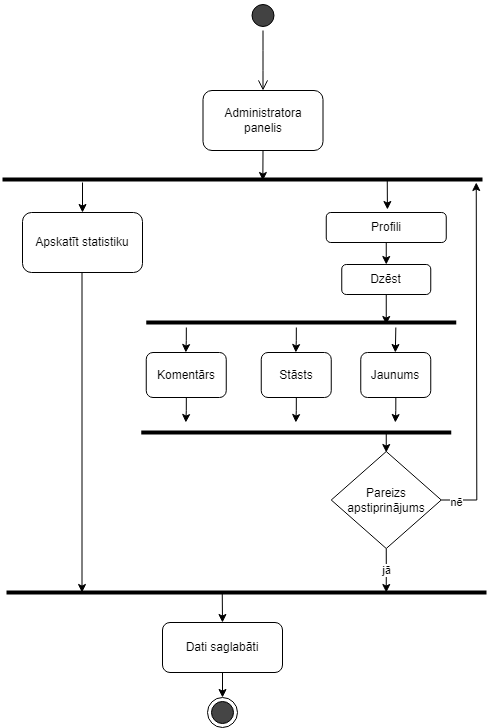

The diagram above was exported from draw.io. Its source (the exported page's mxGraphModel, read from the mxfile embedded in the PNG):
<mxGraphModel dx="1393" dy="797" grid="1" gridSize="10" guides="1" tooltips="1" connect="1" arrows="0" fold="1" page="1" pageScale="1" pageWidth="1169" pageHeight="827" math="0" shadow="0">
  <root>
    <mxCell id="0" />
    <mxCell id="1" parent="0" />
    <mxCell id="2" value="" style="group" vertex="1" connectable="0" parent="1">
      <mxGeometry x="1510" y="1568" width="484" height="727" as="geometry" />
    </mxCell>
    <mxCell id="3" value="" style="ellipse;html=1;shape=startState;labelBackgroundColor=none;fillColor=#424242;" vertex="1" parent="2">
      <mxGeometry x="245.5" width="30" height="30" as="geometry" />
    </mxCell>
    <mxCell id="4" value="" style="edgeStyle=orthogonalEdgeStyle;html=1;verticalAlign=bottom;endArrow=open;endSize=8;labelBackgroundColor=none;fontColor=default;" edge="1" parent="2" source="3">
      <mxGeometry relative="1" as="geometry">
        <mxPoint x="260.5" y="90" as="targetPoint" />
      </mxGeometry>
    </mxCell>
    <mxCell id="5" style="edgeStyle=orthogonalEdgeStyle;rounded=0;orthogonalLoop=1;jettySize=auto;html=1;exitX=0.5;exitY=1;exitDx=0;exitDy=0;labelBackgroundColor=none;fontColor=default;" edge="1" parent="2" source="6">
      <mxGeometry relative="1" as="geometry">
        <mxPoint x="260.3571428571431" y="180" as="targetPoint" />
      </mxGeometry>
    </mxCell>
    <mxCell id="6" value="Administratora panelis" style="rounded=1;whiteSpace=wrap;html=1;labelBackgroundColor=none;" vertex="1" parent="2">
      <mxGeometry x="200.5" y="90" width="120" height="60" as="geometry" />
    </mxCell>
    <mxCell id="7" style="edgeStyle=orthogonalEdgeStyle;rounded=0;orthogonalLoop=1;jettySize=auto;html=1;entryX=0.5;entryY=0;entryDx=0;entryDy=0;" edge="1" parent="2" target="8">
      <mxGeometry relative="1" as="geometry">
        <mxPoint x="219.75" y="592" as="sourcePoint" />
      </mxGeometry>
    </mxCell>
    <mxCell id="8" value="Dati saglabāti" style="rounded=1;whiteSpace=wrap;html=1;labelBackgroundColor=none;" vertex="1" parent="2">
      <mxGeometry x="160" y="622" width="120" height="50" as="geometry" />
    </mxCell>
    <mxCell id="9" value="" style="endArrow=none;html=1;strokeWidth=4;labelBackgroundColor=none;fontColor=default;" edge="1" parent="2">
      <mxGeometry width="50" height="50" relative="1" as="geometry">
        <mxPoint y="179" as="sourcePoint" />
        <mxPoint x="480" y="179" as="targetPoint" />
      </mxGeometry>
    </mxCell>
    <mxCell id="10" value="" style="endArrow=none;html=1;strokeWidth=4;labelBackgroundColor=none;fontColor=default;" edge="1" parent="2">
      <mxGeometry width="50" height="50" relative="1" as="geometry">
        <mxPoint x="4" y="592" as="sourcePoint" />
        <mxPoint x="484" y="592" as="targetPoint" />
      </mxGeometry>
    </mxCell>
    <mxCell id="11" value="" style="ellipse;html=1;shape=endState;labelBackgroundColor=none;fillColor=#454545;" vertex="1" parent="2">
      <mxGeometry x="205" y="697" width="30" height="30" as="geometry" />
    </mxCell>
    <mxCell id="12" style="edgeStyle=orthogonalEdgeStyle;rounded=0;orthogonalLoop=1;jettySize=auto;html=1;exitX=0.5;exitY=1;exitDx=0;exitDy=0;entryX=0.5;entryY=0;entryDx=0;entryDy=0;" edge="1" parent="2" source="8" target="11">
      <mxGeometry relative="1" as="geometry" />
    </mxCell>
    <mxCell id="13" value="" style="edgeStyle=orthogonalEdgeStyle;rounded=0;orthogonalLoop=1;jettySize=auto;html=1;strokeWidth=1;labelBackgroundColor=none;fontColor=default;" edge="1" parent="2">
      <mxGeometry relative="1" as="geometry">
        <mxPoint x="384.93000000000006" y="209" as="targetPoint" />
        <mxPoint x="384.75" y="179" as="sourcePoint" />
        <Array as="points">
          <mxPoint x="384.75" y="179" />
        </Array>
      </mxGeometry>
    </mxCell>
    <mxCell id="14" value="Profili" style="rounded=1;whiteSpace=wrap;html=1;" vertex="1" parent="2">
      <mxGeometry x="323.75" y="212" width="120" height="30" as="geometry" />
    </mxCell>
    <mxCell id="15" style="edgeStyle=orthogonalEdgeStyle;rounded=0;orthogonalLoop=1;jettySize=auto;html=1;exitX=0.5;exitY=1;exitDx=0;exitDy=0;" edge="1" parent="2" source="16">
      <mxGeometry relative="1" as="geometry">
        <mxPoint x="383.75" y="324" as="targetPoint" />
      </mxGeometry>
    </mxCell>
    <mxCell id="16" value="Dzēst" style="rounded=1;whiteSpace=wrap;html=1;" vertex="1" parent="2">
      <mxGeometry x="339.25" y="264" width="89" height="30" as="geometry" />
    </mxCell>
    <mxCell id="17" style="edgeStyle=orthogonalEdgeStyle;rounded=0;orthogonalLoop=1;jettySize=auto;html=1;exitX=0.5;exitY=1;exitDx=0;exitDy=0;entryX=0.5;entryY=0;entryDx=0;entryDy=0;" edge="1" parent="2" source="14" target="16">
      <mxGeometry relative="1" as="geometry" />
    </mxCell>
    <mxCell id="18" value="jā" style="edgeStyle=orthogonalEdgeStyle;rounded=0;orthogonalLoop=1;jettySize=auto;html=1;exitX=0.5;exitY=1;exitDx=0;exitDy=0;" edge="1" parent="2" source="20">
      <mxGeometry relative="1" as="geometry">
        <mxPoint x="383.75" y="592" as="targetPoint" />
      </mxGeometry>
    </mxCell>
    <mxCell id="19" value="nē" style="edgeStyle=orthogonalEdgeStyle;rounded=0;orthogonalLoop=1;jettySize=auto;html=1;exitX=1;exitY=0.5;exitDx=0;exitDy=0;" edge="1" parent="2" source="20">
      <mxGeometry x="-0.9149" y="-2" relative="1" as="geometry">
        <mxPoint x="473.75" y="182" as="targetPoint" />
        <mxPoint as="offset" />
      </mxGeometry>
    </mxCell>
    <mxCell id="20" value="Pareizs&lt;br&gt;apstiprinājums&lt;br&gt;" style="rhombus;whiteSpace=wrap;html=1;" vertex="1" parent="2">
      <mxGeometry x="328.75" y="451" width="110" height="97" as="geometry" />
    </mxCell>
    <mxCell id="21" value="" style="endArrow=none;html=1;strokeWidth=4;labelBackgroundColor=none;fontColor=default;" edge="1" parent="2">
      <mxGeometry width="50" height="50" relative="1" as="geometry">
        <mxPoint x="143.75" y="322" as="sourcePoint" />
        <mxPoint x="453.75" y="322" as="targetPoint" />
      </mxGeometry>
    </mxCell>
    <mxCell id="22" value="Komentārs" style="rounded=1;whiteSpace=wrap;html=1;" vertex="1" parent="2">
      <mxGeometry x="143.75" y="352" width="80" height="45" as="geometry" />
    </mxCell>
    <mxCell id="23" value="Stāsts" style="rounded=1;whiteSpace=wrap;html=1;" vertex="1" parent="2">
      <mxGeometry x="258.75" y="352" width="70" height="45" as="geometry" />
    </mxCell>
    <mxCell id="24" value="Jaunums" style="rounded=1;whiteSpace=wrap;html=1;" vertex="1" parent="2">
      <mxGeometry x="358.25" y="352" width="70" height="45" as="geometry" />
    </mxCell>
    <mxCell id="25" value="" style="endArrow=none;html=1;strokeWidth=4;labelBackgroundColor=none;fontColor=default;" edge="1" parent="2">
      <mxGeometry width="50" height="50" relative="1" as="geometry">
        <mxPoint x="138.75" y="432" as="sourcePoint" />
        <mxPoint x="448.75" y="432" as="targetPoint" />
      </mxGeometry>
    </mxCell>
    <mxCell id="26" value="" style="endArrow=classic;html=1;rounded=0;" edge="1" parent="2">
      <mxGeometry width="50" height="50" relative="1" as="geometry">
        <mxPoint x="383.75" y="432" as="sourcePoint" />
        <mxPoint x="383.75" y="452" as="targetPoint" />
      </mxGeometry>
    </mxCell>
    <mxCell id="27" style="edgeStyle=orthogonalEdgeStyle;rounded=0;orthogonalLoop=1;jettySize=auto;html=1;exitX=0.5;exitY=1;exitDx=0;exitDy=0;entryX=0.5;entryY=0;entryDx=0;entryDy=0;" edge="1" parent="2">
      <mxGeometry relative="1" as="geometry">
        <mxPoint x="393.3299999999999" y="327" as="sourcePoint" />
        <mxPoint x="392.8299999999999" y="352" as="targetPoint" />
      </mxGeometry>
    </mxCell>
    <mxCell id="28" style="edgeStyle=orthogonalEdgeStyle;rounded=0;orthogonalLoop=1;jettySize=auto;html=1;exitX=0.5;exitY=1;exitDx=0;exitDy=0;entryX=0.5;entryY=0;entryDx=0;entryDy=0;" edge="1" parent="2">
      <mxGeometry relative="1" as="geometry">
        <mxPoint x="293.8299999999999" y="327" as="sourcePoint" />
        <mxPoint x="293.3299999999999" y="352" as="targetPoint" />
        <Array as="points">
          <mxPoint x="293.75" y="340" />
        </Array>
      </mxGeometry>
    </mxCell>
    <mxCell id="29" style="edgeStyle=orthogonalEdgeStyle;rounded=0;orthogonalLoop=1;jettySize=auto;html=1;exitX=0.5;exitY=1;exitDx=0;exitDy=0;entryX=0.5;entryY=0;entryDx=0;entryDy=0;" edge="1" parent="2">
      <mxGeometry relative="1" as="geometry">
        <mxPoint x="183.82999999999993" y="327" as="sourcePoint" />
        <mxPoint x="183.32999999999993" y="352" as="targetPoint" />
        <Array as="points">
          <mxPoint x="183.75" y="340" />
        </Array>
      </mxGeometry>
    </mxCell>
    <mxCell id="30" style="edgeStyle=orthogonalEdgeStyle;rounded=0;orthogonalLoop=1;jettySize=auto;html=1;exitX=0.5;exitY=1;exitDx=0;exitDy=0;entryX=0.5;entryY=0;entryDx=0;entryDy=0;" edge="1" parent="2">
      <mxGeometry relative="1" as="geometry">
        <mxPoint x="183.82999999999993" y="397" as="sourcePoint" />
        <mxPoint x="183.32999999999993" y="422" as="targetPoint" />
        <Array as="points">
          <mxPoint x="183.75" y="410" />
        </Array>
      </mxGeometry>
    </mxCell>
    <mxCell id="31" style="edgeStyle=orthogonalEdgeStyle;rounded=0;orthogonalLoop=1;jettySize=auto;html=1;exitX=0.5;exitY=1;exitDx=0;exitDy=0;entryX=0.5;entryY=0;entryDx=0;entryDy=0;" edge="1" parent="2">
      <mxGeometry relative="1" as="geometry">
        <mxPoint x="293.8299999999999" y="397" as="sourcePoint" />
        <mxPoint x="293.3299999999999" y="422" as="targetPoint" />
        <Array as="points">
          <mxPoint x="293.75" y="410" />
        </Array>
      </mxGeometry>
    </mxCell>
    <mxCell id="32" style="edgeStyle=orthogonalEdgeStyle;rounded=0;orthogonalLoop=1;jettySize=auto;html=1;exitX=0.5;exitY=1;exitDx=0;exitDy=0;entryX=0.5;entryY=0;entryDx=0;entryDy=0;" edge="1" parent="2">
      <mxGeometry relative="1" as="geometry">
        <mxPoint x="393.3299999999999" y="397" as="sourcePoint" />
        <mxPoint x="392.8299999999999" y="422" as="targetPoint" />
        <Array as="points">
          <mxPoint x="393.25" y="410" />
        </Array>
      </mxGeometry>
    </mxCell>
    <mxCell id="33" value="Apskatīt statistiku" style="rounded=1;whiteSpace=wrap;html=1;" vertex="1" parent="2">
      <mxGeometry x="20" y="212" width="120" height="60" as="geometry" />
    </mxCell>
    <mxCell id="34" value="" style="endArrow=classic;html=1;rounded=0;" edge="1" parent="2">
      <mxGeometry width="50" height="50" relative="1" as="geometry">
        <mxPoint x="80" y="182" as="sourcePoint" />
        <mxPoint x="80" y="212" as="targetPoint" />
      </mxGeometry>
    </mxCell>
    <mxCell id="35" value="" style="endArrow=classic;html=1;rounded=0;" edge="1" parent="2">
      <mxGeometry width="50" height="50" relative="1" as="geometry">
        <mxPoint x="79.5" y="272" as="sourcePoint" />
        <mxPoint x="79.5" y="592" as="targetPoint" />
      </mxGeometry>
    </mxCell>
  </root>
</mxGraphModel>